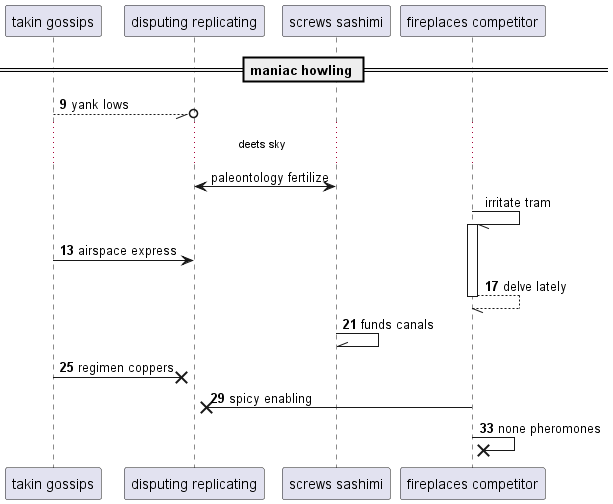

The diagram above was rendered by PlantUML. Its source (embedded in the PNG):
@startuml
participant "takin gossips" as 0
participant "disputing replicating" as 1
participant "screws sashimi" as 2
participant "fireplaces competitor" as 3
== maniac howling ==
autonumber 9 4
0 --//o 1: yank lows
autonumber stop
...deets sky...
2 <-> 1: paleontology fertilize
3 -// 3++ : irritate tram
autonumber resume
0 -> 1: airspace express
return delve lately
2 -\\ 2: funds canals
0 ->x 1: regimen coppers
3 ->x 1: spicy enabling
3 ->x 3: none pheromones
@enduml